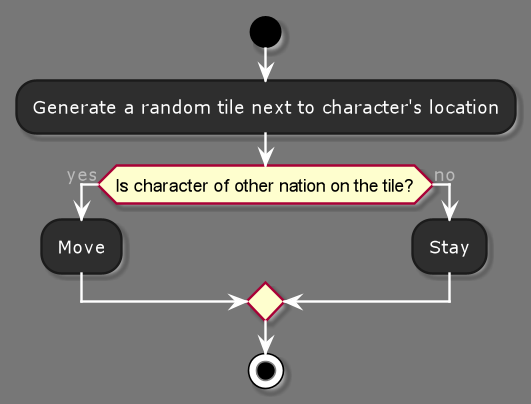

The diagram above was rendered by PlantUML. Its source (embedded in the PNG):
@startuml



skinparam backgroundColor 777
skinparam stereotypeCBackgroundColor 1a66c2





skinparam backgroundColor 777







skinparam circledCharacter {
  radius 8
  fontSize 11
  fontName "Verdana"
}

skinparam class {
    backgroundColor 2e2e2e
  borderColor 1b1b1b
    fontColor fff
  fontName "Verdana"
  fontSize 11
  stereotypeFontColor aaa
  stereotypeFontSize 11
    arrowColor fff
  arrowFontName "Verdana"
  arrowFontColor bbb
  arrowFontSize 11

  attributeFontColor aaa
  attributeFontSize 11
  attributeIconSize 11
}


skinparam actor {
    backgroundColor 1a66c2
  borderColor 002642
    fontColor fff
  fontName "Verdana"
  fontSize 11
  stereotypeFontColor aaa
  stereotypeFontSize 11
}

skinparam participant {
    backgroundColor 2e2e2e
  borderColor 1b1b1b
    fontColor fff
  fontName "Verdana"
  fontSize 11
  stereotypeFontColor aaa
  stereotypeFontSize 11
}

skinparam collections {
    backgroundColor 2e2e2e
  borderColor 1b1b1b
    fontColor fff
  fontName "Verdana"
  fontSize 11
  stereotypeFontColor aaa
  stereotypeFontSize 11
}

skinparam SequenceBox{
    backgroundColor 575757
  borderColor 767676
    fontColor fff
  fontName "Verdana"
  fontSize 11
  stereotypeFontColor aaa
  stereotypeFontSize 11
}


skinparam interface {
    backgroundColor 1a66c2
  borderColor 002642
    fontColor fff
  fontName "Verdana"
  fontSize 11
  stereotypeFontColor aaa
  stereotypeFontSize 11
}

skinparam component {
    backgroundColor 2e2e2e
  borderColor 1b1b1b
    fontColor fff
  fontName "Verdana"
  fontSize 11
  stereotypeFontColor aaa
  stereotypeFontSize 11
}

skinparam node {
    backgroundColor 2e2e2e
  borderColor 1b1b1b
    fontColor fff
  fontName "Verdana"
  fontSize 11
  stereotypeFontColor aaa
  stereotypeFontSize 11
}

skinparam database {
    backgroundColor 2e2e2e
  borderColor 1b1b1b
    fontColor fff
  fontName "Verdana"
  fontSize 11
  stereotypeFontColor aaa
  stereotypeFontSize 11
}

skinparam queue {
    backgroundColor 2e2e2e
  borderColor 1b1b1b
    fontColor fff
  fontName "Verdana"
  fontSize 11
  stereotypeFontColor aaa
  stereotypeFontSize 11
}


skinparam usecase {
    backgroundColor 2e2e2e
  borderColor 1b1b1b
    fontColor fff
  fontName "Verdana"
  fontSize 11
  stereotypeFontColor aaa
  stereotypeFontSize 11
    arrowColor fff
  arrowFontName "Verdana"
  arrowFontColor bbb
  arrowFontSize 11
}

skinparam activity {
    backgroundColor 2e2e2e
  borderColor 1b1b1b
    fontColor fff
  fontName "Verdana"
  fontSize 11
  stereotypeFontColor aaa
  stereotypeFontSize 11
    arrowColor fff
  arrowFontName "Verdana"
  arrowFontColor bbb
  arrowFontSize 11
}

skinparam sequence {
    fontColor fff
  fontName "Verdana"
  fontSize 11
  stereotypeFontColor aaa
  stereotypeFontSize 11
    arrowColor fff
  arrowFontName "Verdana"
  arrowFontColor bbb
  arrowFontSize 11

  lifeLineBorderColor fff
  lifeLineBackgroundColor bbb
}

skinparam boundary {
    backgroundColor 1a66c2
  borderColor 002642
    fontColor fff
  fontName "Verdana"
  fontSize 11
  stereotypeFontColor aaa
  stereotypeFontSize 11
}

skinparam control {
    backgroundColor 1a66c2
  borderColor 002642
    fontColor fff
  fontName "Verdana"
  fontSize 11
  stereotypeFontColor aaa
  stereotypeFontSize 11
}

skinparam entity {
    backgroundColor 1a66c2
  borderColor 002642
    fontColor fff
  fontName "Verdana"
  fontSize 11
  stereotypeFontColor aaa
  stereotypeFontSize 11
}


skinparam state {
    backgroundColor 2e2e2e
  borderColor 1b1b1b
    fontColor fff
  fontName "Verdana"
  fontSize 11
  stereotypeFontColor aaa
  stereotypeFontSize 11
    arrowColor fff
  arrowFontName "Verdana"
  arrowFontColor bbb
  arrowFontSize 11
  startColor 1a66c2
  endColor 002642
}


skinparam object {
    backgroundColor 2e2e2e
  borderColor 1b1b1b
    fontColor fff
  fontName "Verdana"
  fontSize 11
  stereotypeFontColor aaa
  stereotypeFontSize 11
    arrowColor fff
  arrowFontName "Verdana"
  arrowFontColor bbb
  arrowFontSize 11
}


skinparam note {
    backgroundColor 1a66c2
  borderColor 002642
    fontColor fff
  fontName "Verdana"
  fontSize 11
  stereotypeFontColor aaa
  stereotypeFontSize 11
}

skinparam cloud {
    backgroundColor 2e2e2e
  borderColor 1b1b1b
    fontColor fff
  fontName "Verdana"
  fontSize 11
  stereotypeFontColor aaa
  stereotypeFontSize 11
    arrowColor fff
  arrowFontName "Verdana"
  arrowFontColor bbb
  arrowFontSize 11
}

skinparam rectangle {
    backgroundColor 2e2e2e
  borderColor 1b1b1b
    fontColor fff
  fontName "Verdana"
  fontSize 11
  stereotypeFontColor aaa
  stereotypeFontSize 11
}

skinparam storage {
    backgroundColor 2e2e2e
  borderColor 1b1b1b
    fontColor fff
  fontName "Verdana"
  fontSize 11
  stereotypeFontColor aaa
  stereotypeFontSize 11
}


start
:Generate a random tile next to character's location;

if (Is character of other nation on the tile?) then (yes)
    :Move;
else (no)
    :Stay;
    endif



stop


@enduml